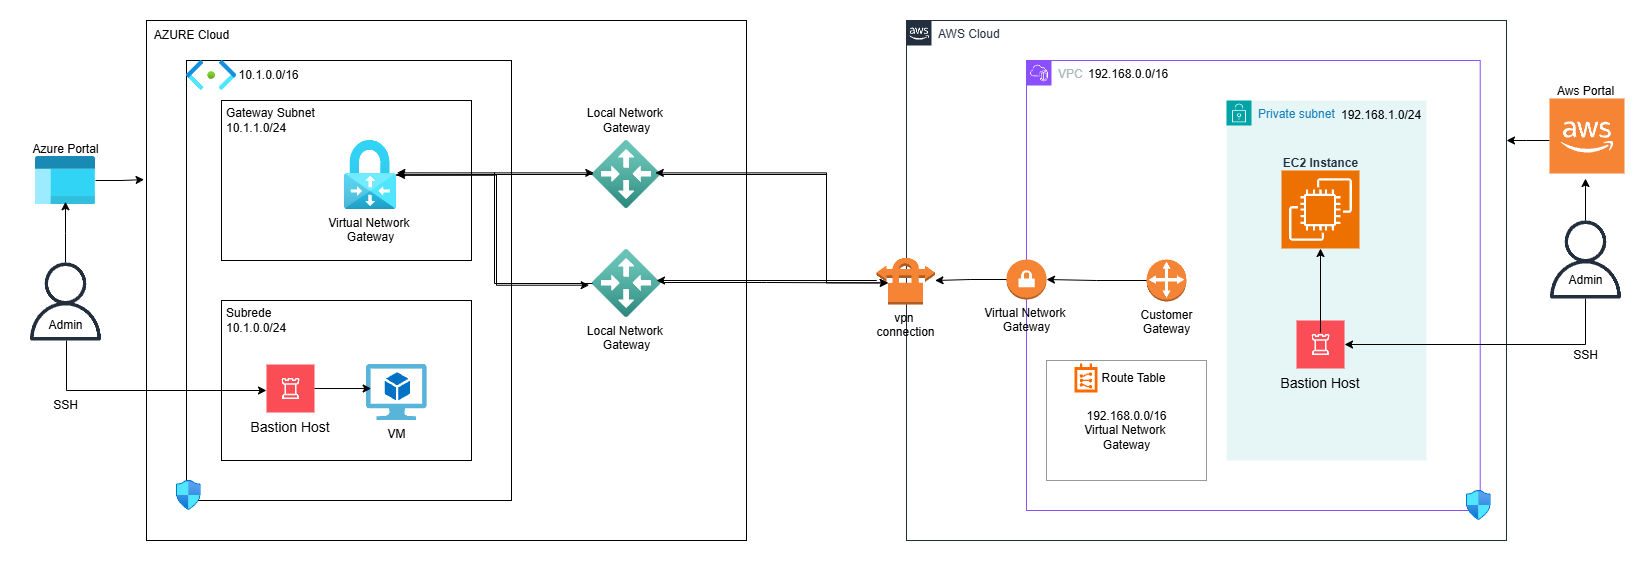

The diagram above was exported from draw.io. Its source (the exported page's mxGraphModel, read from the mxfile embedded in the PNG):
<mxGraphModel dx="2081" dy="951" grid="1" gridSize="10" guides="1" tooltips="1" connect="1" arrows="1" fold="1" page="1" pageScale="1" pageWidth="827" pageHeight="1169" math="0" shadow="0">
  <root>
    <mxCell id="0" />
    <mxCell id="1" parent="0" />
    <mxCell id="BgDj85870_oKFBYgweSd-1" value="AWS Cloud" style="points=[[0,0],[0.25,0],[0.5,0],[0.75,0],[1,0],[1,0.25],[1,0.5],[1,0.75],[1,1],[0.75,1],[0.5,1],[0.25,1],[0,1],[0,0.75],[0,0.5],[0,0.25]];outlineConnect=0;gradientColor=none;html=1;whiteSpace=wrap;fontSize=12;fontStyle=0;container=1;pointerEvents=0;collapsible=0;recursiveResize=0;shape=mxgraph.aws4.group;grIcon=mxgraph.aws4.group_aws_cloud_alt;strokeColor=#232F3E;fillColor=none;verticalAlign=top;align=left;spacingLeft=30;fontColor=#232F3E;dashed=0;" vertex="1" parent="1">
      <mxGeometry x="1080" y="40" width="600" height="520" as="geometry" />
    </mxCell>
    <mxCell id="BgDj85870_oKFBYgweSd-2" value="VPC" style="points=[[0,0],[0.25,0],[0.5,0],[0.75,0],[1,0],[1,0.25],[1,0.5],[1,0.75],[1,1],[0.75,1],[0.5,1],[0.25,1],[0,1],[0,0.75],[0,0.5],[0,0.25]];outlineConnect=0;gradientColor=none;html=1;whiteSpace=wrap;fontSize=12;fontStyle=0;container=1;pointerEvents=0;collapsible=0;recursiveResize=0;shape=mxgraph.aws4.group;grIcon=mxgraph.aws4.group_vpc2;strokeColor=#8C4FFF;fillColor=none;verticalAlign=top;align=left;spacingLeft=30;fontColor=#AAB7B8;dashed=0;" vertex="1" parent="BgDj85870_oKFBYgweSd-1">
      <mxGeometry x="120" y="40" width="453.71" height="450" as="geometry" />
    </mxCell>
    <mxCell id="BgDj85870_oKFBYgweSd-25" value="" style="rounded=0;whiteSpace=wrap;html=1;fillColor=none;strokeColor=#999999;" vertex="1" parent="BgDj85870_oKFBYgweSd-2">
      <mxGeometry x="20" y="300" width="160" height="120" as="geometry" />
    </mxCell>
    <mxCell id="BgDj85870_oKFBYgweSd-3" value="192.168.0.0/16" style="text;html=1;align=left;verticalAlign=middle;resizable=0;points=[];autosize=1;strokeColor=none;fillColor=none;" vertex="1" parent="BgDj85870_oKFBYgweSd-2">
      <mxGeometry x="60" y="-1" width="100" height="30" as="geometry" />
    </mxCell>
    <mxCell id="BgDj85870_oKFBYgweSd-6" value="Private subnet" style="points=[[0,0],[0.25,0],[0.5,0],[0.75,0],[1,0],[1,0.25],[1,0.5],[1,0.75],[1,1],[0.75,1],[0.5,1],[0.25,1],[0,1],[0,0.75],[0,0.5],[0,0.25]];outlineConnect=0;gradientColor=none;html=1;whiteSpace=wrap;fontSize=12;fontStyle=0;container=1;pointerEvents=0;collapsible=0;recursiveResize=0;shape=mxgraph.aws4.group;grIcon=mxgraph.aws4.group_security_group;grStroke=0;strokeColor=#00A4A6;fillColor=#E6F6F7;verticalAlign=top;align=left;spacingLeft=30;fontColor=#147EBA;dashed=0;" vertex="1" parent="BgDj85870_oKFBYgweSd-2">
      <mxGeometry x="200" y="40" width="200" height="360" as="geometry" />
    </mxCell>
    <mxCell id="BgDj85870_oKFBYgweSd-7" value="192.168.1.0/24" style="text;html=1;align=left;verticalAlign=middle;resizable=0;points=[];autosize=1;strokeColor=none;fillColor=none;" vertex="1" parent="BgDj85870_oKFBYgweSd-6">
      <mxGeometry x="113" width="100" height="30" as="geometry" />
    </mxCell>
    <mxCell id="BgDj85870_oKFBYgweSd-9" value="" style="sketch=0;points=[[0,0,0],[0.25,0,0],[0.5,0,0],[0.75,0,0],[1,0,0],[0,1,0],[0.25,1,0],[0.5,1,0],[0.75,1,0],[1,1,0],[0,0.25,0],[0,0.5,0],[0,0.75,0],[1,0.25,0],[1,0.5,0],[1,0.75,0]];outlineConnect=0;fontColor=#232F3E;fillColor=#ED7100;strokeColor=#ffffff;dashed=0;verticalLabelPosition=bottom;verticalAlign=top;align=center;html=1;fontSize=12;fontStyle=0;aspect=fixed;shape=mxgraph.aws4.resourceIcon;resIcon=mxgraph.aws4.ec2;" vertex="1" parent="BgDj85870_oKFBYgweSd-6">
      <mxGeometry x="55" y="70" width="78" height="78" as="geometry" />
    </mxCell>
    <mxCell id="BgDj85870_oKFBYgweSd-10" value="Bastion Host" style="shape=rect;fillColor=#FA4D56;aspect=fixed;resizable=0;labelPosition=center;verticalLabelPosition=bottom;align=center;verticalAlign=top;strokeColor=none;fontSize=14;" vertex="1" parent="BgDj85870_oKFBYgweSd-6">
      <mxGeometry x="70" y="220" width="48" height="48" as="geometry" />
    </mxCell>
    <mxCell id="BgDj85870_oKFBYgweSd-11" value="" style="fillColor=#ffffff;strokeColor=none;dashed=0;outlineConnect=0;html=1;labelPosition=center;verticalLabelPosition=bottom;verticalAlign=top;part=1;movable=0;resizable=0;rotatable=0;shape=mxgraph.ibm_cloud.bastion-host" vertex="1" parent="BgDj85870_oKFBYgweSd-10">
      <mxGeometry width="24" height="24" relative="1" as="geometry">
        <mxPoint x="12" y="12" as="offset" />
      </mxGeometry>
    </mxCell>
    <mxCell id="BgDj85870_oKFBYgweSd-31" style="edgeStyle=orthogonalEdgeStyle;rounded=0;orthogonalLoop=1;jettySize=auto;html=1;" edge="1" parent="BgDj85870_oKFBYgweSd-6" source="BgDj85870_oKFBYgweSd-11" target="BgDj85870_oKFBYgweSd-9">
      <mxGeometry relative="1" as="geometry" />
    </mxCell>
    <mxCell id="BgDj85870_oKFBYgweSd-32" value="&lt;b style=&quot;color: rgb(35, 47, 62);&quot;&gt;EC2 Instance&lt;/b&gt;" style="text;html=1;align=center;verticalAlign=middle;resizable=0;points=[];autosize=1;strokeColor=none;fillColor=none;" vertex="1" parent="BgDj85870_oKFBYgweSd-6">
      <mxGeometry x="44" y="48" width="100" height="30" as="geometry" />
    </mxCell>
    <mxCell id="BgDj85870_oKFBYgweSd-18" value="Customer&lt;div&gt;Gateway&lt;/div&gt;&lt;div&gt;&lt;br&gt;&lt;/div&gt;" style="outlineConnect=0;dashed=0;verticalLabelPosition=bottom;verticalAlign=top;align=center;html=1;shape=mxgraph.aws3.customer_gateway;fillColor=#F58536;gradientColor=none;" vertex="1" parent="BgDj85870_oKFBYgweSd-2">
      <mxGeometry x="120" y="199" width="40" height="42" as="geometry" />
    </mxCell>
    <mxCell id="BgDj85870_oKFBYgweSd-19" value="Virtual Network&amp;nbsp;&lt;div&gt;Gateway&lt;/div&gt;" style="outlineConnect=0;dashed=0;verticalLabelPosition=bottom;verticalAlign=top;align=center;html=1;shape=mxgraph.aws3.vpn_gateway;fillColor=#F58534;gradientColor=none;" vertex="1" parent="BgDj85870_oKFBYgweSd-2">
      <mxGeometry x="-20" y="199" width="40" height="40" as="geometry" />
    </mxCell>
    <mxCell id="BgDj85870_oKFBYgweSd-20" style="edgeStyle=orthogonalEdgeStyle;rounded=0;orthogonalLoop=1;jettySize=auto;html=1;entryX=1;entryY=0.5;entryDx=0;entryDy=0;entryPerimeter=0;" edge="1" parent="BgDj85870_oKFBYgweSd-2" source="BgDj85870_oKFBYgweSd-18" target="BgDj85870_oKFBYgweSd-19">
      <mxGeometry relative="1" as="geometry" />
    </mxCell>
    <mxCell id="BgDj85870_oKFBYgweSd-24" value="" style="points=[];aspect=fixed;html=1;align=center;shadow=0;dashed=0;fillColor=#FF6A00;strokeColor=none;shape=mxgraph.alibaba_cloud.route_table;" vertex="1" parent="BgDj85870_oKFBYgweSd-2">
      <mxGeometry x="48.03" y="303" width="22.95" height="29" as="geometry" />
    </mxCell>
    <mxCell id="BgDj85870_oKFBYgweSd-26" value="Route Table" style="text;html=1;align=center;verticalAlign=middle;resizable=0;points=[];autosize=1;strokeColor=none;fillColor=none;" vertex="1" parent="BgDj85870_oKFBYgweSd-2">
      <mxGeometry x="61.980000000000004" y="303" width="90" height="30" as="geometry" />
    </mxCell>
    <mxCell id="BgDj85870_oKFBYgweSd-27" value="192.168.0.0/16&lt;div&gt;Virtual Network&amp;nbsp;&lt;/div&gt;&lt;div&gt;Gateway&lt;/div&gt;" style="text;html=1;align=center;verticalAlign=middle;resizable=0;points=[];autosize=1;strokeColor=none;fillColor=none;" vertex="1" parent="BgDj85870_oKFBYgweSd-2">
      <mxGeometry x="45" y="340" width="110" height="60" as="geometry" />
    </mxCell>
    <mxCell id="BgDj85870_oKFBYgweSd-73" value="" style="image;aspect=fixed;html=1;points=[];align=center;fontSize=12;image=img/lib/azure2/networking/Network_Security_Groups.svg;" vertex="1" parent="BgDj85870_oKFBYgweSd-2">
      <mxGeometry x="440" y="430" width="24.71" height="30" as="geometry" />
    </mxCell>
    <mxCell id="BgDj85870_oKFBYgweSd-21" value="vpn&amp;nbsp;&lt;div&gt;connection&lt;/div&gt;" style="outlineConnect=0;dashed=0;verticalLabelPosition=bottom;verticalAlign=top;align=center;html=1;shape=mxgraph.aws3.vpn_connection;fillColor=#F58534;gradientColor=none;" vertex="1" parent="BgDj85870_oKFBYgweSd-1">
      <mxGeometry x="-30" y="236" width="58.5" height="48" as="geometry" />
    </mxCell>
    <mxCell id="BgDj85870_oKFBYgweSd-22" style="edgeStyle=orthogonalEdgeStyle;rounded=0;orthogonalLoop=1;jettySize=auto;html=1;" edge="1" parent="BgDj85870_oKFBYgweSd-1" source="BgDj85870_oKFBYgweSd-19" target="BgDj85870_oKFBYgweSd-21">
      <mxGeometry relative="1" as="geometry" />
    </mxCell>
    <mxCell id="BgDj85870_oKFBYgweSd-29" style="edgeStyle=orthogonalEdgeStyle;rounded=0;orthogonalLoop=1;jettySize=auto;html=1;entryX=1;entryY=0.5;entryDx=0;entryDy=0;" edge="1" parent="1" source="BgDj85870_oKFBYgweSd-28" target="BgDj85870_oKFBYgweSd-10">
      <mxGeometry relative="1" as="geometry">
        <Array as="points">
          <mxPoint x="1759" y="364" />
        </Array>
      </mxGeometry>
    </mxCell>
    <mxCell id="BgDj85870_oKFBYgweSd-28" value="" style="sketch=0;outlineConnect=0;fontColor=#232F3E;gradientColor=none;fillColor=#232F3D;strokeColor=none;dashed=0;verticalLabelPosition=bottom;verticalAlign=top;align=center;html=1;fontSize=12;fontStyle=0;aspect=fixed;pointerEvents=1;shape=mxgraph.aws4.user;" vertex="1" parent="1">
      <mxGeometry x="1720" y="240" width="78" height="78" as="geometry" />
    </mxCell>
    <mxCell id="BgDj85870_oKFBYgweSd-35" value="" style="group" vertex="1" connectable="0" parent="1">
      <mxGeometry x="315" y="40" width="605" height="520" as="geometry" />
    </mxCell>
    <mxCell id="BgDj85870_oKFBYgweSd-33" value="" style="rounded=0;whiteSpace=wrap;html=1;fillColor=none;" vertex="1" parent="BgDj85870_oKFBYgweSd-35">
      <mxGeometry x="5" width="600" height="520" as="geometry" />
    </mxCell>
    <mxCell id="BgDj85870_oKFBYgweSd-34" value="AZURE Cloud" style="text;html=1;align=center;verticalAlign=middle;resizable=0;points=[];autosize=1;strokeColor=none;fillColor=none;" vertex="1" parent="BgDj85870_oKFBYgweSd-35">
      <mxGeometry width="100" height="30" as="geometry" />
    </mxCell>
    <mxCell id="BgDj85870_oKFBYgweSd-36" value="" style="rounded=0;whiteSpace=wrap;html=1;fillColor=none;" vertex="1" parent="BgDj85870_oKFBYgweSd-35">
      <mxGeometry x="45" y="40" width="325" height="440" as="geometry" />
    </mxCell>
    <mxCell id="BgDj85870_oKFBYgweSd-40" value="" style="group" vertex="1" connectable="0" parent="BgDj85870_oKFBYgweSd-35">
      <mxGeometry x="45" y="40" width="122.10000000000002" height="30" as="geometry" />
    </mxCell>
    <mxCell id="BgDj85870_oKFBYgweSd-38" value="10.1.0.0/16" style="text;html=1;align=center;verticalAlign=middle;resizable=0;points=[];autosize=1;strokeColor=none;fillColor=none;" vertex="1" parent="BgDj85870_oKFBYgweSd-40">
      <mxGeometry x="42.10000000000002" width="80" height="30" as="geometry" />
    </mxCell>
    <mxCell id="BgDj85870_oKFBYgweSd-39" value="" style="image;aspect=fixed;html=1;points=[];align=center;fontSize=12;image=img/lib/azure2/networking/Subnet.svg;" vertex="1" parent="BgDj85870_oKFBYgweSd-40">
      <mxGeometry width="50.1" height="30" as="geometry" />
    </mxCell>
    <mxCell id="BgDj85870_oKFBYgweSd-43" value="" style="rounded=0;whiteSpace=wrap;html=1;fillColor=none;" vertex="1" parent="BgDj85870_oKFBYgweSd-35">
      <mxGeometry x="80" y="280" width="250" height="160" as="geometry" />
    </mxCell>
    <mxCell id="BgDj85870_oKFBYgweSd-42" value="" style="rounded=0;whiteSpace=wrap;html=1;fillColor=none;" vertex="1" parent="BgDj85870_oKFBYgweSd-35">
      <mxGeometry x="80" y="80" width="250" height="160" as="geometry" />
    </mxCell>
    <mxCell id="BgDj85870_oKFBYgweSd-44" value="Gateway Subnet&lt;div&gt;10.1.1.0/24&lt;/div&gt;" style="text;html=1;align=left;verticalAlign=middle;resizable=0;points=[];autosize=1;strokeColor=none;fillColor=none;" vertex="1" parent="BgDj85870_oKFBYgweSd-35">
      <mxGeometry x="83" y="80" width="110" height="40" as="geometry" />
    </mxCell>
    <mxCell id="BgDj85870_oKFBYgweSd-45" value="Subrede&lt;div&gt;10.1.0.0/24&lt;/div&gt;" style="text;html=1;align=left;verticalAlign=middle;resizable=0;points=[];autosize=1;strokeColor=none;fillColor=none;" vertex="1" parent="BgDj85870_oKFBYgweSd-35">
      <mxGeometry x="83" y="280" width="80" height="40" as="geometry" />
    </mxCell>
    <mxCell id="BgDj85870_oKFBYgweSd-46" value="VM" style="image;sketch=0;aspect=fixed;html=1;points=[];align=center;fontSize=12;image=img/lib/mscae/Virtual_Machine_2.svg;" vertex="1" parent="BgDj85870_oKFBYgweSd-35">
      <mxGeometry x="225" y="344" width="60.87" height="56" as="geometry" />
    </mxCell>
    <mxCell id="BgDj85870_oKFBYgweSd-47" value="Bastion Host" style="shape=rect;fillColor=#FA4D56;aspect=fixed;resizable=0;labelPosition=center;verticalLabelPosition=bottom;align=center;verticalAlign=top;strokeColor=none;fontSize=14;" vertex="1" parent="BgDj85870_oKFBYgweSd-35">
      <mxGeometry x="125" y="344" width="48" height="48" as="geometry" />
    </mxCell>
    <mxCell id="BgDj85870_oKFBYgweSd-48" value="" style="fillColor=#ffffff;strokeColor=none;dashed=0;outlineConnect=0;html=1;labelPosition=center;verticalLabelPosition=bottom;verticalAlign=top;part=1;movable=0;resizable=0;rotatable=0;shape=mxgraph.ibm_cloud.bastion-host" vertex="1" parent="BgDj85870_oKFBYgweSd-47">
      <mxGeometry width="24" height="24" relative="1" as="geometry">
        <mxPoint x="12" y="12" as="offset" />
      </mxGeometry>
    </mxCell>
    <mxCell id="BgDj85870_oKFBYgweSd-56" style="edgeStyle=orthogonalEdgeStyle;rounded=0;orthogonalLoop=1;jettySize=auto;html=1;entryX=0.077;entryY=0.429;entryDx=0;entryDy=0;entryPerimeter=0;" edge="1" parent="BgDj85870_oKFBYgweSd-35" source="BgDj85870_oKFBYgweSd-47" target="BgDj85870_oKFBYgweSd-46">
      <mxGeometry relative="1" as="geometry" />
    </mxCell>
    <mxCell id="BgDj85870_oKFBYgweSd-60" value="Virtual Network&amp;nbsp;&lt;div&gt;Gateway&lt;/div&gt;" style="image;aspect=fixed;html=1;points=[];align=center;fontSize=12;image=img/lib/azure2/networking/Virtual_Network_Gateways.svg;" vertex="1" parent="BgDj85870_oKFBYgweSd-35">
      <mxGeometry x="203" y="120" width="52" height="69" as="geometry" />
    </mxCell>
    <mxCell id="BgDj85870_oKFBYgweSd-64" value="" style="group" vertex="1" connectable="0" parent="BgDj85870_oKFBYgweSd-35">
      <mxGeometry x="435" y="80" width="100" height="108" as="geometry" />
    </mxCell>
    <mxCell id="BgDj85870_oKFBYgweSd-62" value="" style="image;aspect=fixed;html=1;points=[];align=center;fontSize=12;image=img/lib/azure2/networking/Local_Network_Gateways.svg;" vertex="1" parent="BgDj85870_oKFBYgweSd-64">
      <mxGeometry x="16" y="40" width="68" height="68" as="geometry" />
    </mxCell>
    <mxCell id="BgDj85870_oKFBYgweSd-63" value="Local Network&amp;nbsp;&lt;div&gt;Gateway&lt;/div&gt;" style="text;html=1;align=center;verticalAlign=middle;resizable=0;points=[];autosize=1;strokeColor=none;fillColor=none;" vertex="1" parent="BgDj85870_oKFBYgweSd-64">
      <mxGeometry width="100" height="40" as="geometry" />
    </mxCell>
    <mxCell id="BgDj85870_oKFBYgweSd-61" value="Local Network&amp;nbsp;&lt;div&gt;Gateway&lt;/div&gt;" style="image;aspect=fixed;html=1;points=[];align=center;fontSize=12;image=img/lib/azure2/networking/Local_Network_Gateways.svg;" vertex="1" parent="BgDj85870_oKFBYgweSd-35">
      <mxGeometry x="451" y="229" width="68" height="68" as="geometry" />
    </mxCell>
    <mxCell id="BgDj85870_oKFBYgweSd-69" style="edgeStyle=orthogonalEdgeStyle;rounded=0;orthogonalLoop=1;jettySize=auto;html=1;" edge="1" parent="BgDj85870_oKFBYgweSd-35" source="BgDj85870_oKFBYgweSd-62" target="BgDj85870_oKFBYgweSd-60">
      <mxGeometry relative="1" as="geometry" />
    </mxCell>
    <mxCell id="BgDj85870_oKFBYgweSd-70" style="edgeStyle=orthogonalEdgeStyle;rounded=0;orthogonalLoop=1;jettySize=auto;html=1;entryX=1.007;entryY=0.469;entryDx=0;entryDy=0;entryPerimeter=0;" edge="1" parent="BgDj85870_oKFBYgweSd-35" source="BgDj85870_oKFBYgweSd-61" target="BgDj85870_oKFBYgweSd-60">
      <mxGeometry relative="1" as="geometry" />
    </mxCell>
    <mxCell id="BgDj85870_oKFBYgweSd-71" style="edgeStyle=orthogonalEdgeStyle;rounded=0;orthogonalLoop=1;jettySize=auto;html=1;entryX=0.019;entryY=0.476;entryDx=0;entryDy=0;entryPerimeter=0;" edge="1" parent="BgDj85870_oKFBYgweSd-35" source="BgDj85870_oKFBYgweSd-60" target="BgDj85870_oKFBYgweSd-62">
      <mxGeometry relative="1" as="geometry" />
    </mxCell>
    <mxCell id="BgDj85870_oKFBYgweSd-72" style="edgeStyle=orthogonalEdgeStyle;rounded=0;orthogonalLoop=1;jettySize=auto;html=1;entryX=-0.049;entryY=0.525;entryDx=0;entryDy=0;entryPerimeter=0;" edge="1" parent="BgDj85870_oKFBYgweSd-35" source="BgDj85870_oKFBYgweSd-60" target="BgDj85870_oKFBYgweSd-61">
      <mxGeometry relative="1" as="geometry">
        <Array as="points">
          <mxPoint x="355" y="155" />
          <mxPoint x="355" y="265" />
        </Array>
      </mxGeometry>
    </mxCell>
    <mxCell id="BgDj85870_oKFBYgweSd-74" value="" style="image;aspect=fixed;html=1;points=[];align=center;fontSize=12;image=img/lib/azure2/networking/Network_Security_Groups.svg;" vertex="1" parent="BgDj85870_oKFBYgweSd-35">
      <mxGeometry x="35" y="460" width="24.71" height="30" as="geometry" />
    </mxCell>
    <mxCell id="BgDj85870_oKFBYgweSd-30" value="SSH" style="text;html=1;align=center;verticalAlign=middle;resizable=0;points=[];autosize=1;strokeColor=none;fillColor=none;" vertex="1" parent="1">
      <mxGeometry x="1734" y="360" width="50" height="30" as="geometry" />
    </mxCell>
    <mxCell id="BgDj85870_oKFBYgweSd-58" style="edgeStyle=orthogonalEdgeStyle;rounded=0;orthogonalLoop=1;jettySize=auto;html=1;" edge="1" parent="1" source="BgDj85870_oKFBYgweSd-57">
      <mxGeometry relative="1" as="geometry">
        <mxPoint x="440" y="410" as="targetPoint" />
        <Array as="points">
          <mxPoint x="240" y="410" />
        </Array>
      </mxGeometry>
    </mxCell>
    <mxCell id="BgDj85870_oKFBYgweSd-57" value="" style="sketch=0;outlineConnect=0;fontColor=#232F3E;gradientColor=none;fillColor=#232F3D;strokeColor=none;dashed=0;verticalLabelPosition=bottom;verticalAlign=top;align=center;html=1;fontSize=12;fontStyle=0;aspect=fixed;pointerEvents=1;shape=mxgraph.aws4.user;" vertex="1" parent="1">
      <mxGeometry x="200" y="282" width="78" height="78" as="geometry" />
    </mxCell>
    <mxCell id="BgDj85870_oKFBYgweSd-59" value="SSH" style="text;html=1;align=center;verticalAlign=middle;resizable=0;points=[];autosize=1;strokeColor=none;fillColor=none;" vertex="1" parent="1">
      <mxGeometry x="214" y="410" width="50" height="30" as="geometry" />
    </mxCell>
    <mxCell id="BgDj85870_oKFBYgweSd-65" style="edgeStyle=orthogonalEdgeStyle;rounded=0;orthogonalLoop=1;jettySize=auto;html=1;entryX=0.2;entryY=0.55;entryDx=0;entryDy=0;entryPerimeter=0;" edge="1" parent="1" source="BgDj85870_oKFBYgweSd-62" target="BgDj85870_oKFBYgweSd-21">
      <mxGeometry relative="1" as="geometry">
        <Array as="points">
          <mxPoint x="1000" y="194" />
          <mxPoint x="1000" y="302" />
        </Array>
      </mxGeometry>
    </mxCell>
    <mxCell id="BgDj85870_oKFBYgweSd-66" style="edgeStyle=orthogonalEdgeStyle;rounded=0;orthogonalLoop=1;jettySize=auto;html=1;entryX=0.2;entryY=0.55;entryDx=0;entryDy=0;entryPerimeter=0;" edge="1" parent="1" source="BgDj85870_oKFBYgweSd-61" target="BgDj85870_oKFBYgweSd-21">
      <mxGeometry relative="1" as="geometry">
        <Array as="points">
          <mxPoint x="940" y="302" />
          <mxPoint x="940" y="302" />
        </Array>
      </mxGeometry>
    </mxCell>
    <mxCell id="BgDj85870_oKFBYgweSd-67" style="edgeStyle=orthogonalEdgeStyle;rounded=0;orthogonalLoop=1;jettySize=auto;html=1;entryX=0.941;entryY=0.456;entryDx=0;entryDy=0;entryPerimeter=0;" edge="1" parent="1" source="BgDj85870_oKFBYgweSd-21" target="BgDj85870_oKFBYgweSd-61">
      <mxGeometry relative="1" as="geometry" />
    </mxCell>
    <mxCell id="BgDj85870_oKFBYgweSd-68" style="edgeStyle=orthogonalEdgeStyle;rounded=0;orthogonalLoop=1;jettySize=auto;html=1;entryX=0.924;entryY=0.476;entryDx=0;entryDy=0;entryPerimeter=0;" edge="1" parent="1" source="BgDj85870_oKFBYgweSd-21" target="BgDj85870_oKFBYgweSd-62">
      <mxGeometry relative="1" as="geometry">
        <Array as="points">
          <mxPoint x="1000" y="300" />
          <mxPoint x="1000" y="192" />
        </Array>
      </mxGeometry>
    </mxCell>
    <mxCell id="BgDj85870_oKFBYgweSd-86" style="edgeStyle=orthogonalEdgeStyle;rounded=0;orthogonalLoop=1;jettySize=auto;html=1;" edge="1" parent="1" source="BgDj85870_oKFBYgweSd-84" target="BgDj85870_oKFBYgweSd-1">
      <mxGeometry relative="1" as="geometry">
        <Array as="points">
          <mxPoint x="1700" y="160" />
          <mxPoint x="1700" y="160" />
        </Array>
      </mxGeometry>
    </mxCell>
    <mxCell id="BgDj85870_oKFBYgweSd-84" value="" style="outlineConnect=0;dashed=0;verticalLabelPosition=bottom;verticalAlign=top;align=center;html=1;shape=mxgraph.aws3.cloud_2;fillColor=#F58534;gradientColor=none;" vertex="1" parent="1">
      <mxGeometry x="1723" y="118" width="75" height="75" as="geometry" />
    </mxCell>
    <mxCell id="BgDj85870_oKFBYgweSd-85" style="edgeStyle=orthogonalEdgeStyle;rounded=0;orthogonalLoop=1;jettySize=auto;html=1;entryX=0.48;entryY=1.067;entryDx=0;entryDy=0;entryPerimeter=0;" edge="1" parent="1" source="BgDj85870_oKFBYgweSd-28" target="BgDj85870_oKFBYgweSd-84">
      <mxGeometry relative="1" as="geometry" />
    </mxCell>
    <mxCell id="BgDj85870_oKFBYgweSd-87" value="Aws Portal" style="text;html=1;align=center;verticalAlign=middle;resizable=0;points=[];autosize=1;strokeColor=none;fillColor=none;" vertex="1" parent="1">
      <mxGeometry x="1719" y="96" width="80" height="30" as="geometry" />
    </mxCell>
    <mxCell id="BgDj85870_oKFBYgweSd-88" value="" style="image;aspect=fixed;html=1;points=[];align=center;fontSize=12;image=img/lib/azure2/general/Management_Portal.svg;" vertex="1" parent="1">
      <mxGeometry x="209" y="176" width="60" height="48" as="geometry" />
    </mxCell>
    <mxCell id="BgDj85870_oKFBYgweSd-89" style="edgeStyle=orthogonalEdgeStyle;rounded=0;orthogonalLoop=1;jettySize=auto;html=1;entryX=0.5;entryY=0.943;entryDx=0;entryDy=0;entryPerimeter=0;" edge="1" parent="1" source="BgDj85870_oKFBYgweSd-57" target="BgDj85870_oKFBYgweSd-88">
      <mxGeometry relative="1" as="geometry" />
    </mxCell>
    <mxCell id="BgDj85870_oKFBYgweSd-91" style="edgeStyle=orthogonalEdgeStyle;rounded=0;orthogonalLoop=1;jettySize=auto;html=1;entryX=-0.004;entryY=0.306;entryDx=0;entryDy=0;entryPerimeter=0;" edge="1" parent="1" source="BgDj85870_oKFBYgweSd-88" target="BgDj85870_oKFBYgweSd-33">
      <mxGeometry relative="1" as="geometry" />
    </mxCell>
    <mxCell id="BgDj85870_oKFBYgweSd-92" value="Azure Portal" style="text;html=1;align=center;verticalAlign=middle;resizable=0;points=[];autosize=1;strokeColor=none;fillColor=none;" vertex="1" parent="1">
      <mxGeometry x="194" y="154" width="90" height="30" as="geometry" />
    </mxCell>
    <mxCell id="BgDj85870_oKFBYgweSd-93" value="Admin" style="text;html=1;align=center;verticalAlign=middle;resizable=0;points=[];autosize=1;strokeColor=none;fillColor=none;" vertex="1" parent="1">
      <mxGeometry x="209" y="330" width="60" height="30" as="geometry" />
    </mxCell>
    <mxCell id="BgDj85870_oKFBYgweSd-94" value="Admin" style="text;html=1;align=center;verticalAlign=middle;resizable=0;points=[];autosize=1;strokeColor=none;fillColor=none;" vertex="1" parent="1">
      <mxGeometry x="1729" y="285" width="60" height="30" as="geometry" />
    </mxCell>
  </root>
</mxGraphModel>